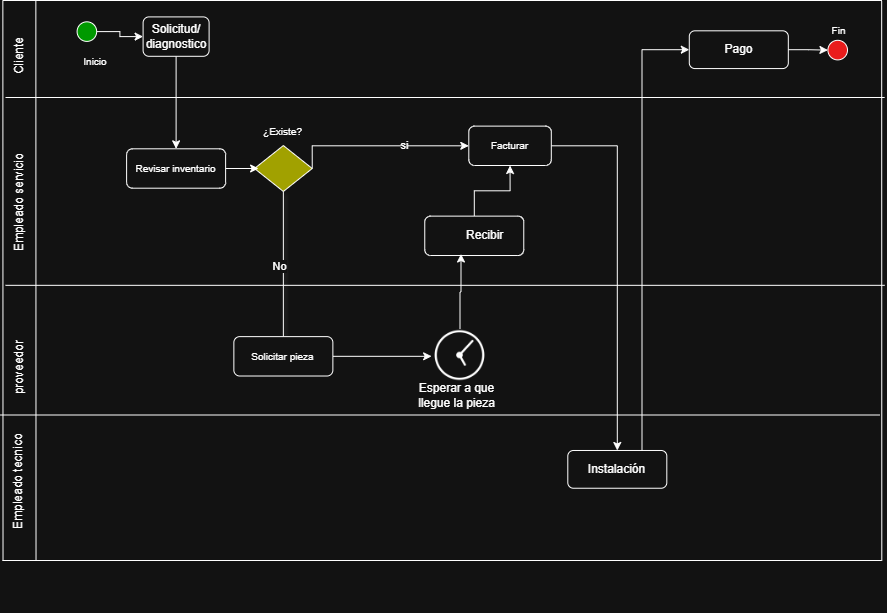

The diagram above was exported from draw.io. Its source (the exported page's mxGraphModel, read from the mxfile embedded in the PNG):
<mxGraphModel dx="-1508" dy="-443" grid="1" gridSize="10" guides="1" tooltips="1" connect="1" arrows="1" fold="1" page="1" pageScale="1" pageWidth="850" pageHeight="1100" math="0" shadow="0">
  <root>
    <mxCell id="0" />
    <mxCell id="1" parent="0" />
    <mxCell id="KXWpaWGrwDv4nGWr9Wlk-311" edge="1" parent="1" style="endArrow=none;html=1;rounded=0;" value="">
      <mxGeometry height="50" relative="1" width="50" as="geometry">
        <mxPoint x="2562.52" y="1840" as="sourcePoint" />
        <mxPoint x="2562.3450517598344" y="1280" as="targetPoint" />
      </mxGeometry>
    </mxCell>
    <mxCell id="KXWpaWGrwDv4nGWr9Wlk-312" parent="1" style="text;html=1;whiteSpace=wrap;strokeColor=none;fillColor=none;align=center;verticalAlign=middle;rounded=0;rotation=-90;container=0;" value="Cliente" vertex="1">
      <mxGeometry height="19.687500000000004" width="49.50310559006212" x="2554.0945341614906" y="1325.9375" as="geometry" />
    </mxCell>
    <mxCell id="KXWpaWGrwDv4nGWr9Wlk-313" parent="1" style="text;html=1;whiteSpace=wrap;strokeColor=none;fillColor=none;align=center;verticalAlign=middle;rounded=0;rotation=-90;container=0;" value="&lt;blockquote style=&quot;margin: 0 0 0 40px; border: none; padding: 0px;&quot;&gt;&lt;span style=&quot;background-color: transparent; color: light-dark(rgb(0, 0, 0), rgb(255, 255, 255));&quot;&gt;Empleado&lt;/span&gt;&lt;span style=&quot;background-color: transparent; color: light-dark(rgb(0, 0, 0), rgb(255, 255, 255));&quot;&gt;&amp;nbsp;servicio&lt;/span&gt;&lt;/blockquote&gt;" vertex="1">
      <mxGeometry height="19.687500000000004" width="222.7639751552795" x="2467.464099378882" y="1491.875" as="geometry" />
    </mxCell>
    <mxCell id="KXWpaWGrwDv4nGWr9Wlk-314" edge="1" parent="1" style="endArrow=none;html=1;rounded=0;" value="">
      <mxGeometry height="50" relative="1" width="50" as="geometry">
        <mxPoint x="2562.3450517598344" y="1516.25" as="sourcePoint" />
        <mxPoint x="2562.3450517598344" y="1516.25" as="targetPoint" />
      </mxGeometry>
    </mxCell>
    <mxCell id="KXWpaWGrwDv4nGWr9Wlk-315" edge="1" parent="1" style="endArrow=none;html=1;rounded=0;" value="">
      <mxGeometry height="50" relative="1" width="50" as="geometry">
        <mxPoint x="2595.52" y="1840" as="sourcePoint" />
        <mxPoint x="2595.347122153209" y="1280" as="targetPoint" />
      </mxGeometry>
    </mxCell>
    <mxCell id="KXWpaWGrwDv4nGWr9Wlk-316" edge="1" parent="1" style="endArrow=none;html=1;rounded=0;" value="">
      <mxGeometry height="50" relative="1" width="50" as="geometry">
        <mxPoint x="2562.3450517598344" y="1280" as="sourcePoint" />
        <mxPoint x="3441.52" y="1280" as="targetPoint" />
      </mxGeometry>
    </mxCell>
    <mxCell id="KXWpaWGrwDv4nGWr9Wlk-317" edge="1" parent="1" source="KXWpaWGrwDv4nGWr9Wlk-318" style="edgeStyle=orthogonalEdgeStyle;rounded=0;orthogonalLoop=1;jettySize=auto;html=1;" target="KXWpaWGrwDv4nGWr9Wlk-320" value="">
      <mxGeometry relative="1" as="geometry" />
    </mxCell>
    <mxCell id="KXWpaWGrwDv4nGWr9Wlk-318" parent="1" style="ellipse;whiteSpace=wrap;html=1;aspect=fixed;fillColor=light-dark(#FFFFFF,#009900);container=0;" value="" vertex="1">
      <mxGeometry height="19.5673282029404" width="19.5673282029404" x="2636.5997101449275" y="1301.328125" as="geometry" />
    </mxCell>
    <mxCell id="KXWpaWGrwDv4nGWr9Wlk-319" edge="1" parent="1" source="KXWpaWGrwDv4nGWr9Wlk-320" style="edgeStyle=orthogonalEdgeStyle;rounded=0;orthogonalLoop=1;jettySize=auto;html=1;exitX=0.5;exitY=1;exitDx=0;exitDy=0;" target="KXWpaWGrwDv4nGWr9Wlk-322">
      <mxGeometry relative="1" as="geometry" />
    </mxCell>
    <mxCell id="KXWpaWGrwDv4nGWr9Wlk-320" parent="1" style="rounded=1;whiteSpace=wrap;html=1;container=0;" value="Solicitud/ diagnostico" vertex="1">
      <mxGeometry height="39.37500000000001" width="66.00414078674946" x="2702.603850931677" y="1296.40625" as="geometry" />
    </mxCell>
    <mxCell id="KXWpaWGrwDv4nGWr9Wlk-321" parent="1" style="text;html=1;whiteSpace=wrap;strokeColor=none;fillColor=none;align=center;verticalAlign=middle;rounded=0;container=0;" value="&lt;span style=&quot;font-size: 10px;&quot;&gt;Inicio&lt;/span&gt;" vertex="1">
      <mxGeometry height="19.687500000000004" width="49.50310559006212" x="2630.4118219461698" y="1330.859375" as="geometry" />
    </mxCell>
    <mxCell id="KXWpaWGrwDv4nGWr9Wlk-322" parent="1" style="rounded=1;whiteSpace=wrap;html=1;container=0;" value="&lt;span style=&quot;font-size: 10px; background-color: transparent; color: light-dark(rgb(0, 0, 0), rgb(255, 255, 255));&quot;&gt;Revisar inventario&lt;/span&gt;" vertex="1">
      <mxGeometry height="39.37500000000001" width="99.00621118012424" x="2686.1028157349897" y="1428.3125" as="geometry" />
    </mxCell>
    <mxCell id="KXWpaWGrwDv4nGWr9Wlk-323" edge="1" parent="1" source="KXWpaWGrwDv4nGWr9Wlk-324" style="edgeStyle=orthogonalEdgeStyle;rounded=0;orthogonalLoop=1;jettySize=auto;html=1;entryX=0.5;entryY=0;entryDx=0;entryDy=0;" target="KXWpaWGrwDv4nGWr9Wlk-342">
      <mxGeometry relative="1" as="geometry" />
    </mxCell>
    <mxCell id="KXWpaWGrwDv4nGWr9Wlk-324" parent="1" style="rounded=1;whiteSpace=wrap;html=1;container=0;" value="&lt;span style=&quot;font-size: 10px; background-color: transparent; color: light-dark(rgb(0, 0, 0), rgb(255, 255, 255));&quot;&gt;Facturar&lt;/span&gt;" vertex="1">
      <mxGeometry height="39.37500000000001" width="82.50517598343684" x="3028.2993788819876" y="1405.62" as="geometry" />
    </mxCell>
    <mxCell id="KXWpaWGrwDv4nGWr9Wlk-325" edge="1" parent="1" source="KXWpaWGrwDv4nGWr9Wlk-326" style="edgeStyle=orthogonalEdgeStyle;rounded=0;orthogonalLoop=1;jettySize=auto;html=1;entryX=0;entryY=0.5;entryDx=0;entryDy=0;" target="KXWpaWGrwDv4nGWr9Wlk-339">
      <mxGeometry relative="1" as="geometry" />
    </mxCell>
    <mxCell id="KXWpaWGrwDv4nGWr9Wlk-326" parent="1" style="rounded=1;whiteSpace=wrap;html=1;container=0;" value="Pago" vertex="1">
      <mxGeometry height="37.73437500000001" width="99.00621118012424" x="3248.7988612836434" y="1310.3206250000003" as="geometry" />
    </mxCell>
    <mxCell id="KXWpaWGrwDv4nGWr9Wlk-327" edge="1" parent="1" style="endArrow=none;html=1;rounded=0;fillColor=light-dark(#FFFFFF, #e91c1c);" value="">
      <mxGeometry height="50" relative="1" width="50" as="geometry">
        <mxPoint x="3441.3" y="1840.5" as="sourcePoint" />
        <mxPoint x="3441.1747412008285" y="1280.5" as="targetPoint" />
      </mxGeometry>
    </mxCell>
    <mxCell id="KXWpaWGrwDv4nGWr9Wlk-328" parent="1" style="rhombus;whiteSpace=wrap;html=1;fillColor=light-dark(#FFFFFF,#A1A100);container=0;" value="" vertex="1">
      <mxGeometry height="45.937500000000014" width="57.753623188405804" x="2813.985838509317" y="1425.03125" as="geometry" />
    </mxCell>
    <mxCell id="KXWpaWGrwDv4nGWr9Wlk-329" edge="1" parent="1" source="KXWpaWGrwDv4nGWr9Wlk-328" style="edgeStyle=orthogonalEdgeStyle;rounded=0;orthogonalLoop=1;jettySize=auto;html=1;exitX=1;exitY=0.5;exitDx=0;exitDy=0;entryX=0;entryY=0.5;entryDx=0;entryDy=0;" target="KXWpaWGrwDv4nGWr9Wlk-324" value="si">
      <mxGeometry relative="1" x="0.2793" as="geometry">
        <mxPoint as="offset" />
        <Array as="points">
          <mxPoint x="2871.739461697722" y="1424.375" />
        </Array>
        <mxPoint x="2867.6142028985505" y="1463.75" as="sourcePoint" />
        <mxPoint x="2915.4672049689443" y="1463.75" as="targetPoint" />
      </mxGeometry>
    </mxCell>
    <mxCell id="KXWpaWGrwDv4nGWr9Wlk-330" parent="1" style="text;html=1;whiteSpace=wrap;strokeColor=none;fillColor=none;align=center;verticalAlign=middle;rounded=0;fontSize=10;container=0;" value="¿Existe?" vertex="1">
      <mxGeometry height="19.687500000000004" width="103.13146997929607" x="2791.2969151138714" y="1401.40625" as="geometry" />
    </mxCell>
    <mxCell id="KXWpaWGrwDv4nGWr9Wlk-331" parent="1" style="text;html=1;whiteSpace=wrap;strokeColor=none;fillColor=none;align=center;verticalAlign=middle;rounded=0;rotation=-90;container=0;" value="proveedor" vertex="1">
      <mxGeometry height="19.687500000000004" width="49.50310559006212" x="2554.0945341614906" y="1637.65625" as="geometry" />
    </mxCell>
    <mxCell id="KXWpaWGrwDv4nGWr9Wlk-332" edge="1" parent="1" source="KXWpaWGrwDv4nGWr9Wlk-335" style="edgeStyle=orthogonalEdgeStyle;rounded=0;orthogonalLoop=1;jettySize=auto;html=1;exitX=0.5;exitY=0;exitDx=0;exitDy=0;entryX=0.5;entryY=1;entryDx=0;entryDy=0;endArrow=none;endFill=0;shadow=1;" target="KXWpaWGrwDv4nGWr9Wlk-328">
      <mxGeometry relative="1" as="geometry" />
    </mxCell>
    <mxCell id="KXWpaWGrwDv4nGWr9Wlk-333" connectable="0" parent="KXWpaWGrwDv4nGWr9Wlk-332" style="edgeLabel;html=1;align=center;verticalAlign=middle;resizable=0;points=[];container=0;" value="No" vertex="1">
      <mxGeometry relative="1" x="-0.0246" y="4" as="geometry">
        <mxPoint as="offset" />
      </mxGeometry>
    </mxCell>
    <mxCell id="KXWpaWGrwDv4nGWr9Wlk-334" edge="1" parent="1" source="KXWpaWGrwDv4nGWr9Wlk-335" style="edgeStyle=orthogonalEdgeStyle;rounded=0;orthogonalLoop=1;jettySize=auto;html=1;entryX=0;entryY=0.5;entryDx=0;entryDy=0;">
      <mxGeometry relative="1" as="geometry">
        <mxPoint x="2991.1300000000006" y="1635.815" as="targetPoint" />
      </mxGeometry>
    </mxCell>
    <mxCell id="KXWpaWGrwDv4nGWr9Wlk-335" parent="1" style="rounded=1;whiteSpace=wrap;html=1;container=0;" value="&lt;span style=&quot;font-size: 10px; background-color: transparent; color: light-dark(rgb(0, 0, 0), rgb(255, 255, 255));&quot;&gt;Solicitar pieza&lt;/span&gt;" vertex="1">
      <mxGeometry height="39.37500000000001" width="99.00621118012424" x="2793.3595445134574" y="1616.125" as="geometry" />
    </mxCell>
    <mxCell id="KXWpaWGrwDv4nGWr9Wlk-336" edge="1" parent="1" source="KXWpaWGrwDv4nGWr9Wlk-337" style="edgeStyle=orthogonalEdgeStyle;rounded=0;orthogonalLoop=1;jettySize=auto;html=1;entryX=0.5;entryY=1;entryDx=0;entryDy=0;" target="KXWpaWGrwDv4nGWr9Wlk-324">
      <mxGeometry relative="1" as="geometry" />
    </mxCell>
    <mxCell id="KXWpaWGrwDv4nGWr9Wlk-337" parent="1" style="rounded=1;whiteSpace=wrap;html=1;align=left;container=0;" value="&lt;blockquote style=&quot;margin: 0px 0px 0px 40px; border: none; padding: 0px;&quot;&gt;Recibir&lt;/blockquote&gt;" vertex="1">
      <mxGeometry height="39.37500000000001" width="99.00621118012424" x="2984.2588612836435" y="1495.6284375" as="geometry" />
    </mxCell>
    <mxCell id="KXWpaWGrwDv4nGWr9Wlk-338" edge="1" parent="1" source="KXWpaWGrwDv4nGWr9Wlk-322" style="edgeStyle=orthogonalEdgeStyle;rounded=0;orthogonalLoop=1;jettySize=auto;html=1;exitX=1;exitY=0.5;exitDx=0;exitDy=0;entryX=0.071;entryY=0.496;entryDx=0;entryDy=0;entryPerimeter=0;" target="KXWpaWGrwDv4nGWr9Wlk-328">
      <mxGeometry relative="1" as="geometry" />
    </mxCell>
    <mxCell id="KXWpaWGrwDv4nGWr9Wlk-339" parent="1" style="ellipse;whiteSpace=wrap;html=1;aspect=fixed;fillColor=light-dark(#FFFFFF, #e91c1c);container=0;" value="" vertex="1">
      <mxGeometry height="19.5673282029404" width="19.5673282029404" x="3387.426418219461" y="1319.8300000000004" as="geometry" />
    </mxCell>
    <mxCell id="KXWpaWGrwDv4nGWr9Wlk-340" parent="1" style="text;html=1;whiteSpace=wrap;strokeColor=none;fillColor=none;align=center;verticalAlign=middle;rounded=0;container=0;" value="&lt;span style=&quot;font-size: 10px;&quot;&gt;Fin&lt;/span&gt;" vertex="1">
      <mxGeometry height="19.680000000000003" width="76.93906143344711" x="3360.4834470989763" y="1300.3200000000002" as="geometry" />
    </mxCell>
    <mxCell id="KXWpaWGrwDv4nGWr9Wlk-341" edge="1" parent="1" source="KXWpaWGrwDv4nGWr9Wlk-342" style="edgeStyle=orthogonalEdgeStyle;rounded=0;orthogonalLoop=1;jettySize=auto;html=1;entryX=0;entryY=0.5;entryDx=0;entryDy=0;" target="KXWpaWGrwDv4nGWr9Wlk-326">
      <mxGeometry relative="1" as="geometry">
        <Array as="points">
          <mxPoint x="3201.52" y="1329" />
          <mxPoint x="3248.52" y="1329" />
        </Array>
      </mxGeometry>
    </mxCell>
    <mxCell id="KXWpaWGrwDv4nGWr9Wlk-342" parent="1" style="rounded=1;whiteSpace=wrap;html=1;container=0;" value="Instalación" vertex="1">
      <mxGeometry height="37.73437500000001" width="99.00621118012424" x="3127.3" y="1730" as="geometry" />
    </mxCell>
    <mxCell id="KXWpaWGrwDv4nGWr9Wlk-343" parent="1" style="text;html=1;whiteSpace=wrap;strokeColor=none;fillColor=none;align=center;verticalAlign=middle;rounded=0;rotation=0;container=0;" value="Esperar a que llegue la pieza" vertex="1">
      <mxGeometry height="19.69" width="94.91" x="2968.55" y="1664.6599999999999" as="geometry" />
    </mxCell>
    <mxCell id="KXWpaWGrwDv4nGWr9Wlk-344" edge="1" parent="1" style="endArrow=none;html=1;rounded=0;" value="">
      <mxGeometry height="50" relative="1" width="50" as="geometry">
        <mxPoint x="2562" y="1840" as="sourcePoint" />
        <mxPoint x="3441.1749482401656" y="1840" as="targetPoint" />
      </mxGeometry>
    </mxCell>
    <mxCell id="KXWpaWGrwDv4nGWr9Wlk-345" edge="1" parent="1" style="endArrow=none;html=1;rounded=0;" value="">
      <mxGeometry height="50" relative="1" width="50" as="geometry">
        <mxPoint x="2560" y="1694.5" as="sourcePoint" />
        <mxPoint x="3439.1749482401656" y="1694.5" as="targetPoint" />
      </mxGeometry>
    </mxCell>
    <mxCell id="KXWpaWGrwDv4nGWr9Wlk-346" edge="1" parent="1" style="endArrow=none;html=1;rounded=0;" value="">
      <mxGeometry height="50" relative="1" width="50" as="geometry">
        <mxPoint x="2565" y="1564.83" as="sourcePoint" />
        <mxPoint x="3444.1749482401656" y="1564.83" as="targetPoint" />
      </mxGeometry>
    </mxCell>
    <mxCell id="KXWpaWGrwDv4nGWr9Wlk-347" parent="1" style="shape=image;verticalLabelPosition=bottom;labelBackgroundColor=default;verticalAlign=top;aspect=fixed;imageAspect=0;image=data:image/png,(base64 omitted: 18888 chars);" value="" vertex="1">
      <mxGeometry height="53.97" width="53.97" x="2992.51" y="1608.0300000000002" as="geometry" />
    </mxCell>
    <mxCell id="KXWpaWGrwDv4nGWr9Wlk-348" edge="1" parent="1" style="endArrow=none;html=1;rounded=0;" value="">
      <mxGeometry height="50" relative="1" width="50" as="geometry">
        <mxPoint x="2565" y="1377" as="sourcePoint" />
        <mxPoint x="3444.1749482401656" y="1377" as="targetPoint" />
      </mxGeometry>
    </mxCell>
    <mxCell id="KXWpaWGrwDv4nGWr9Wlk-349" edge="1" parent="1" source="KXWpaWGrwDv4nGWr9Wlk-347" style="edgeStyle=orthogonalEdgeStyle;rounded=0;orthogonalLoop=1;jettySize=auto;html=1;entryX=0.366;entryY=0.962;entryDx=0;entryDy=0;entryPerimeter=0;" target="KXWpaWGrwDv4nGWr9Wlk-337">
      <mxGeometry relative="1" as="geometry" />
    </mxCell>
    <mxCell id="igjmqyMYpnR3dKLPfZG8-1" parent="1" style="text;html=1;whiteSpace=wrap;strokeColor=none;fillColor=none;align=center;verticalAlign=middle;rounded=0;rotation=-90;container=0;" value="&lt;blockquote style=&quot;margin: 0 0 0 40px; border: none; padding: 0px;&quot;&gt;&lt;span style=&quot;background-color: transparent; color: light-dark(rgb(0, 0, 0), rgb(255, 255, 255));&quot;&gt;Empleado&lt;/span&gt;&lt;span style=&quot;background-color: transparent; color: light-dark(rgb(0, 0, 0), rgb(255, 255, 255));&quot;&gt;&amp;nbsp;tecnico&lt;/span&gt;&lt;/blockquote&gt;" vertex="1">
      <mxGeometry height="19.687500000000004" width="222.7639751552795" x="2466.46176242236" y="1770.9982375776399" as="geometry" />
    </mxCell>
  </root>
</mxGraphModel>